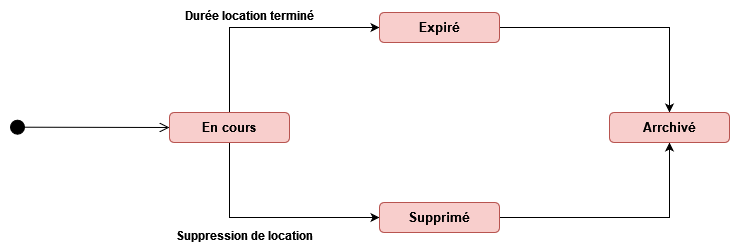

The diagram above was exported from draw.io. Its source (the exported page's mxGraphModel, read from the mxfile embedded in the PNG):
<mxGraphModel dx="913" dy="1610" grid="1" gridSize="10" guides="1" tooltips="1" connect="1" arrows="1" fold="1" page="1" pageScale="1" pageWidth="827" pageHeight="1169" math="0" shadow="0">
  <root>
    <mxCell id="0" />
    <mxCell id="1" parent="0" />
    <mxCell id="PZbrR4-aTladVxSeKp9k-2" value="" style="html=1;verticalAlign=bottom;startArrow=circle;startFill=1;endArrow=open;startSize=6;endSize=8;edgeStyle=elbowEdgeStyle;elbow=vertical;curved=0;rounded=0;entryX=0;entryY=0.5;entryDx=0;entryDy=0;fontStyle=1;fontSize=13;" edge="1" parent="1" target="PZbrR4-aTladVxSeKp9k-3">
      <mxGeometry width="80" relative="1" as="geometry">
        <mxPoint x="90" y="124.68" as="sourcePoint" />
        <mxPoint x="240" y="124.68" as="targetPoint" />
      </mxGeometry>
    </mxCell>
    <mxCell id="PZbrR4-aTladVxSeKp9k-7" style="edgeStyle=orthogonalEdgeStyle;rounded=0;orthogonalLoop=1;jettySize=auto;html=1;exitX=0.5;exitY=0;exitDx=0;exitDy=0;entryX=0;entryY=0.5;entryDx=0;entryDy=0;fontStyle=1;fontSize=13;" edge="1" parent="1" source="PZbrR4-aTladVxSeKp9k-3" target="PZbrR4-aTladVxSeKp9k-4">
      <mxGeometry relative="1" as="geometry" />
    </mxCell>
    <mxCell id="PZbrR4-aTladVxSeKp9k-8" style="edgeStyle=orthogonalEdgeStyle;rounded=0;orthogonalLoop=1;jettySize=auto;html=1;exitX=0.5;exitY=1;exitDx=0;exitDy=0;entryX=0;entryY=0.5;entryDx=0;entryDy=0;fontStyle=1;fontSize=13;" edge="1" parent="1" source="PZbrR4-aTladVxSeKp9k-3" target="PZbrR4-aTladVxSeKp9k-5">
      <mxGeometry relative="1" as="geometry" />
    </mxCell>
    <mxCell id="PZbrR4-aTladVxSeKp9k-3" value="&lt;span style=&quot;font-size: 13px;&quot;&gt;En cours&lt;/span&gt;" style="rounded=1;whiteSpace=wrap;html=1;fillColor=#f8cecc;strokeColor=#b85450;fontStyle=1;fontSize=13;" vertex="1" parent="1">
      <mxGeometry x="250" y="110" width="120" height="30" as="geometry" />
    </mxCell>
    <mxCell id="PZbrR4-aTladVxSeKp9k-10" style="edgeStyle=orthogonalEdgeStyle;rounded=0;orthogonalLoop=1;jettySize=auto;html=1;exitX=1;exitY=0.5;exitDx=0;exitDy=0;entryX=0.5;entryY=0;entryDx=0;entryDy=0;fontStyle=1;fontSize=13;" edge="1" parent="1" source="PZbrR4-aTladVxSeKp9k-4" target="PZbrR4-aTladVxSeKp9k-6">
      <mxGeometry relative="1" as="geometry" />
    </mxCell>
    <mxCell id="PZbrR4-aTladVxSeKp9k-4" value="&lt;span style=&quot;font-size: 13px;&quot;&gt;Expiré &lt;/span&gt;" style="rounded=1;whiteSpace=wrap;html=1;fillColor=#f8cecc;strokeColor=#b85450;fontStyle=1;fontSize=13;" vertex="1" parent="1">
      <mxGeometry x="460" y="10" width="120" height="30" as="geometry" />
    </mxCell>
    <mxCell id="PZbrR4-aTladVxSeKp9k-9" style="edgeStyle=orthogonalEdgeStyle;rounded=0;orthogonalLoop=1;jettySize=auto;html=1;exitX=1;exitY=0.5;exitDx=0;exitDy=0;entryX=0.5;entryY=1;entryDx=0;entryDy=0;fontStyle=1;fontSize=13;" edge="1" parent="1" source="PZbrR4-aTladVxSeKp9k-5" target="PZbrR4-aTladVxSeKp9k-6">
      <mxGeometry relative="1" as="geometry" />
    </mxCell>
    <mxCell id="PZbrR4-aTladVxSeKp9k-5" value="Supprimé" style="rounded=1;whiteSpace=wrap;html=1;fillColor=#f8cecc;strokeColor=#b85450;fontStyle=1;fontSize=13;" vertex="1" parent="1">
      <mxGeometry x="460" y="200" width="120" height="30" as="geometry" />
    </mxCell>
    <mxCell id="PZbrR4-aTladVxSeKp9k-6" value="Arrchivé" style="rounded=1;whiteSpace=wrap;html=1;fillColor=#f8cecc;strokeColor=#b85450;fontStyle=1;fontSize=13;" vertex="1" parent="1">
      <mxGeometry x="690" y="110" width="120" height="30" as="geometry" />
    </mxCell>
    <mxCell id="PZbrR4-aTladVxSeKp9k-11" value="Durée location terminé" style="text;html=1;align=center;verticalAlign=middle;resizable=0;points=[];autosize=1;strokeColor=none;fillColor=none;fontStyle=1" vertex="1" parent="1">
      <mxGeometry x="250" y="-2" width="160" height="30" as="geometry" />
    </mxCell>
    <mxCell id="PZbrR4-aTladVxSeKp9k-12" value="Suppression de location" style="text;html=1;align=center;verticalAlign=middle;resizable=0;points=[];autosize=1;strokeColor=none;fillColor=none;fontStyle=1" vertex="1" parent="1">
      <mxGeometry x="240" y="218" width="170" height="30" as="geometry" />
    </mxCell>
  </root>
</mxGraphModel>